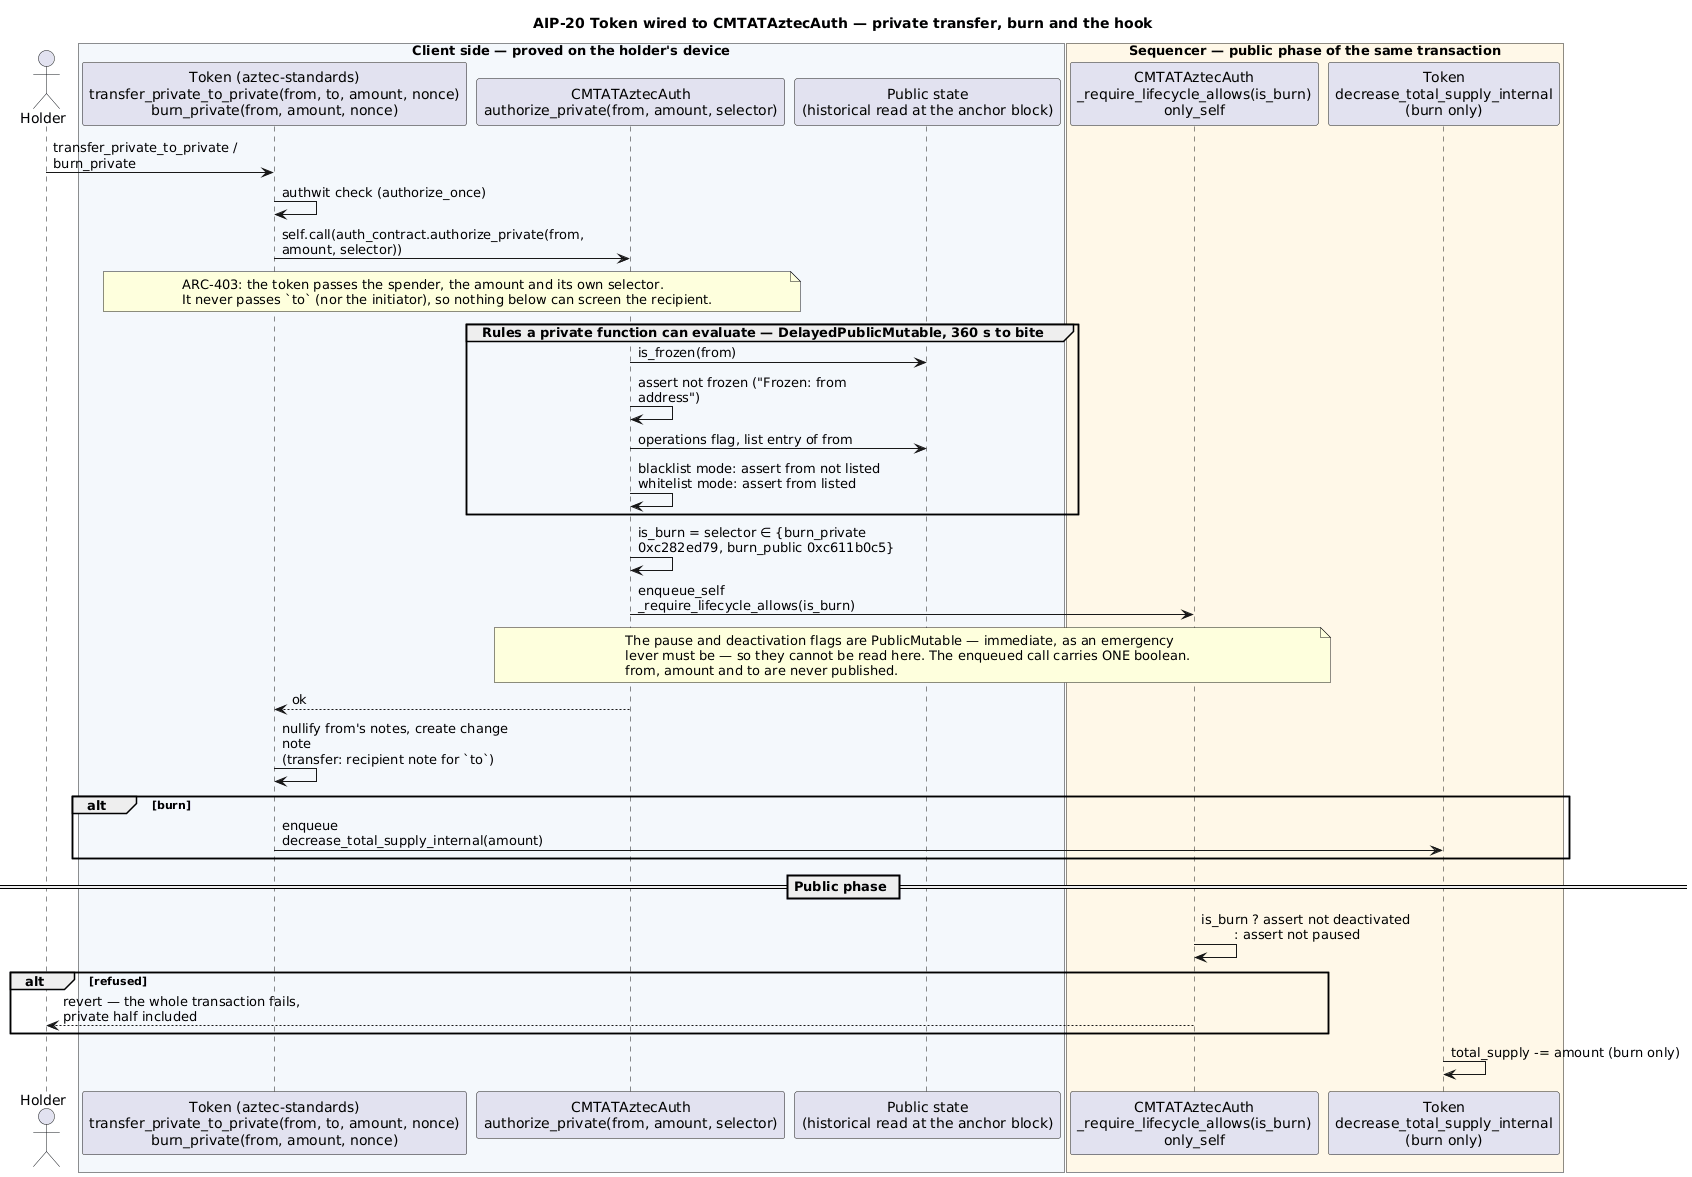

The diagram above was rendered by PlantUML. Its source (embedded in the PNG):
@startuml
title AIP-20 Token wired to CMTATAztecAuth — private transfer, burn and the hook

skinparam sequenceMessageAlign left
skinparam maxMessageSize 260

actor Holder
box "Client side — proved on the holder's device" #F4F8FC
participant "Token (aztec-standards)\ntransfer_private_to_private(from, to, amount, nonce)\nburn_private(from, amount, nonce)" as Tok
participant "CMTATAztecAuth\nauthorize_private(from, amount, selector)" as Auth
participant "Public state\n(historical read at the anchor block)" as PS
end box
box "Sequencer — public phase of the same transaction" #FFF8E8
participant "CMTATAztecAuth\n_require_lifecycle_allows(is_burn)\nonly_self" as AuthPub
participant "Token\ndecrease_total_supply_internal\n(burn only)" as TokPub
end box

Holder -> Tok : transfer_private_to_private / burn_private
Tok -> Tok : authwit check (authorize_once)
Tok -> Auth : self.call(auth_contract.authorize_private(from, amount, selector))
note over Tok, Auth
  ARC-403: the token passes the spender, the amount and its own selector.
  It never passes `to` (nor the initiator), so nothing below can screen the recipient.
end note

group Rules a private function can evaluate — DelayedPublicMutable, 360 s to bite
  Auth -> PS : is_frozen(from)
  Auth -> Auth : assert not frozen ("Frozen: from address")
  Auth -> PS : operations flag, list entry of from
  Auth -> Auth : blacklist mode: assert from not listed\nwhitelist mode: assert from listed
end

Auth -> Auth : is_burn = selector ∈ {burn_private 0xc282ed79, burn_public 0xc611b0c5}
Auth -> AuthPub : enqueue_self _require_lifecycle_allows(is_burn)
note over Auth, AuthPub
  The pause and deactivation flags are PublicMutable — immediate, as an emergency
  lever must be — so they cannot be read here. The enqueued call carries ONE boolean.
  from, amount and to are never published.
end note
Auth --> Tok : ok

Tok -> Tok : nullify from's notes, create change note\n(transfer: recipient note for `to`)
alt burn
  Tok -> TokPub : enqueue decrease_total_supply_internal(amount)
end

== Public phase ==
AuthPub -> AuthPub : is_burn ? assert not deactivated\n        : assert not paused
alt refused
  AuthPub --> Holder : revert — the whole transaction fails,\nprivate half included
end
TokPub -> TokPub : total_supply -= amount (burn only)

@enduml